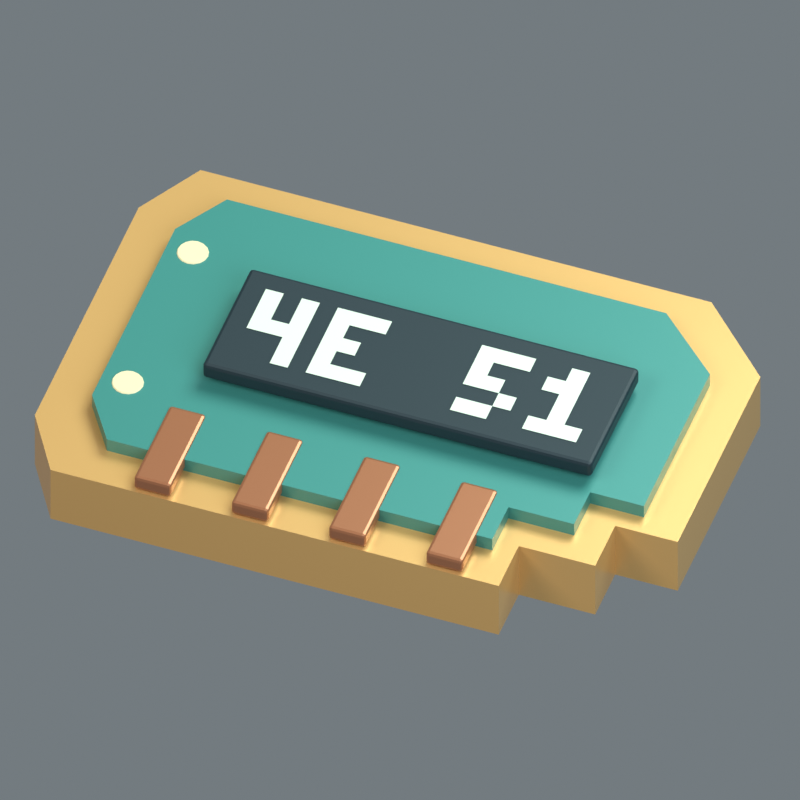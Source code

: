 # Source: PR150.blend  (saved by Blender 5.2.44; exported with 4.5.12 LTS)
import bpy
from mathutils import Matrix  # noqa: F401  (used for matrix-valued properties, if any)

bpy.ops.wm.read_factory_settings(use_empty=True)
scene = bpy.context.scene
scene.name = 'Scene'

# ---- materials (node trees are filled in below, after node groups)
mat_brass = bpy.data.materials.new('brass')
mat_brass.diffuse_color = (0.7835, 0.4564, 0.159, 1.0)
mat_teal = bpy.data.materials.new('teal')
mat_teal.diffuse_color = (0.04817, 0.2502, 0.2195, 1.0)
mat_ink = bpy.data.materials.new('ink')
mat_ink.diffuse_color = (0.008023, 0.02315, 0.0319, 1.0)
mat_pearl = bpy.data.materials.new('pearl')
mat_pearl.diffuse_color = (0.6939, 0.8148, 0.6795, 1.0)
mat_copper = bpy.data.materials.new('copper')
mat_copper.diffuse_color = (0.4179, 0.1651, 0.07819, 1.0)
mat_paper = bpy.data.materials.new('paper')
mat_paper.diffuse_color = (0.807, 0.6939, 0.4233, 1.0)

# ---- material node trees
mat_brass.use_nodes = True; mat_brass.node_tree.nodes.clear()
_N = mat_brass.node_tree.nodes; _L = mat_brass.node_tree.links
n0 = _N.new('ShaderNodeBsdfPrincipled'); n0.name = 'Principled BSDF'; n0.location = (-200, 100)
n0.inputs[0].default_value = (0.7835, 0.4564, 0.159, 1.0)
n0.inputs[1].default_value = 0.42
n0.inputs[2].default_value = 0.32
n0.inputs[10].default_value = 0.005
n1 = _N.new('ShaderNodeOutputMaterial'); n1.name = 'Material Output'; n1.location = (200, 100)
_L.new(n0.outputs[0], n1.inputs[0])
n1.is_active_output = True
mat_teal.use_nodes = True; mat_teal.node_tree.nodes.clear()
_N = mat_teal.node_tree.nodes; _L = mat_teal.node_tree.links
n0 = _N.new('ShaderNodeBsdfPrincipled'); n0.name = 'Principled BSDF'; n0.location = (-200, 100)
n0.inputs[0].default_value = (0.04817, 0.2502, 0.2195, 1.0)
n0.inputs[1].default_value = 0.16
n0.inputs[2].default_value = 0.38
n0.inputs[10].default_value = 0.005
n1 = _N.new('ShaderNodeOutputMaterial'); n1.name = 'Material Output'; n1.location = (200, 100)
_L.new(n0.outputs[0], n1.inputs[0])
n1.is_active_output = True
mat_ink.use_nodes = True; mat_ink.node_tree.nodes.clear()
_N = mat_ink.node_tree.nodes; _L = mat_ink.node_tree.links
n0 = _N.new('ShaderNodeBsdfPrincipled'); n0.name = 'Principled BSDF'; n0.location = (-200, 100)
n0.inputs[0].default_value = (0.008023, 0.02315, 0.0319, 1.0)
n0.inputs[1].default_value = 0.06
n0.inputs[2].default_value = 0.56
n0.inputs[10].default_value = 0.005
n1 = _N.new('ShaderNodeOutputMaterial'); n1.name = 'Material Output'; n1.location = (200, 100)
_L.new(n0.outputs[0], n1.inputs[0])
n1.is_active_output = True
mat_pearl.use_nodes = True; mat_pearl.node_tree.nodes.clear()
_N = mat_pearl.node_tree.nodes; _L = mat_pearl.node_tree.links
n0 = _N.new('ShaderNodeBsdfPrincipled'); n0.name = 'Principled BSDF'; n0.location = (-200, 100)
n0.inputs[0].default_value = (0.6939, 0.8148, 0.6795, 1.0)
n0.inputs[1].default_value = 0.08
n0.inputs[2].default_value = 0.32
n0.inputs[10].default_value = 0.005
n1 = _N.new('ShaderNodeOutputMaterial'); n1.name = 'Material Output'; n1.location = (200, 100)
_L.new(n0.outputs[0], n1.inputs[0])
n1.is_active_output = True
mat_copper.use_nodes = True; mat_copper.node_tree.nodes.clear()
_N = mat_copper.node_tree.nodes; _L = mat_copper.node_tree.links
n0 = _N.new('ShaderNodeBsdfPrincipled'); n0.name = 'Principled BSDF'; n0.location = (-200, 100)
n0.inputs[0].default_value = (0.4179, 0.1651, 0.07819, 1.0)
n0.inputs[1].default_value = 0.45
n0.inputs[2].default_value = 0.34
n0.inputs[10].default_value = 0.005
n1 = _N.new('ShaderNodeOutputMaterial'); n1.name = 'Material Output'; n1.location = (200, 100)
_L.new(n0.outputs[0], n1.inputs[0])
n1.is_active_output = True
mat_paper.use_nodes = True; mat_paper.node_tree.nodes.clear()
_N = mat_paper.node_tree.nodes; _L = mat_paper.node_tree.links
n0 = _N.new('ShaderNodeBsdfPrincipled'); n0.name = 'Principled BSDF'; n0.location = (-200, 100)
n0.inputs[0].default_value = (0.807, 0.6939, 0.4233, 1.0)
n0.inputs[1].default_value = 0.03
n0.inputs[2].default_value = 0.64
n0.inputs[10].default_value = 0.005
n1 = _N.new('ShaderNodeOutputMaterial'); n1.name = 'Material Output'; n1.location = (200, 100)
_L.new(n0.outputs[0], n1.inputs[0])
n1.is_active_output = True

# ---- world
world_studio_ambient = bpy.data.worlds.new('Studio ambient'); scene.world = world_studio_ambient
world_studio_ambient.use_nodes = True; world_studio_ambient.node_tree.nodes.clear()
_N = world_studio_ambient.node_tree.nodes; _L = world_studio_ambient.node_tree.links
n0 = _N.new('ShaderNodeBackground'); n0.name = 'Background'; n0.location = (-200, 100)
n0.inputs[0].default_value = (0.52, 0.6, 0.65, 1.0)
n0.inputs[1].default_value = 0.45
n1 = _N.new('ShaderNodeOutputWorld'); n1.name = 'World Output'; n1.location = (200, 100)
_L.new(n0.outputs[0], n1.inputs[0])
n1.is_active_output = True

# ---- cameras
cam_orthographic_inspection = bpy.data.cameras.new('Orthographic inspection')
cam_orthographic_inspection.type = 'ORTHO'
cam_orthographic_inspection.ortho_scale = 0.1564

# ---- lights
light_amber_key = bpy.data.lights.new('Amber key', 'AREA')
light_amber_key.color = (1.0, 0.88, 0.75)
light_amber_key.energy = 3.583
light_amber_key.shape = 'DISK'
light_amber_key.size = 0.338
light_cool_fill = bpy.data.lights.new('Cool fill', 'AREA')
light_cool_fill.color = (0.71, 0.87, 1.0)
light_cool_fill.energy = 1.944
light_cool_fill.shape = 'DISK'
light_cool_fill.size = 0.338
light_pearl_rim = bpy.data.lights.new('Pearl rim', 'AREA')
light_pearl_rim.color = (0.84, 1.0, 0.94)
light_pearl_rim.energy = 3.972
light_pearl_rim.shape = 'DISK'
light_pearl_rim.size = 0.338

# ---- meshes
me_keyed_test_token = bpy.data.meshes.new('keyed test token')
me_keyed_test_token.from_pydata([(-0.425, -0.3, 0.03), (0.22, -0.3, 0.03), (0.22, -0.22, 0.03), (0.33, -0.22, 0.03), (0.33, -0.14, 0.03), (0.42, -0.14, 0.03), (0.42, 0.19, 0.03), (0.31, 0.3, 0.03), (-0.425, 0.3, 0.03), (-0.48, 0.205, 0.03), (-0.48, -0.21, 0.03), (-0.425, -0.3, 0.125), (0.22, -0.3, 0.125), (0.22, -0.22, 0.125), (0.33, -0.22, 0.125), (0.33, -0.14, 0.125), (0.42, -0.14, 0.125), (0.42, 0.19, 0.125), (0.31, 0.3, 0.125), (-0.425, 0.3, 0.125), (-0.48, 0.205, 0.125), (-0.48, -0.21, 0.125)], [], [(10, 9, 8, 7, 6, 5, 4, 3, 2, 1, 0), (11, 12, 13, 14, 15, 16, 17, 18, 19, 20, 21), (0, 1, 12, 11), (1, 2, 13, 12), (2, 3, 14, 13), (3, 4, 15, 14), (4, 5, 16, 15), (5, 6, 17, 16), (6, 7, 18, 17), (7, 8, 19, 18), (8, 9, 20, 19), (9, 10, 21, 20), (10, 0, 11, 21)])
me_keyed_test_token.materials.append(mat_brass)
me_keyed_test_token.update()
me_enamel_inset = bpy.data.meshes.new('enamel inset')
me_enamel_inset.from_pydata([(-0.3655, -0.24, 0.125), (0.1892, -0.24, 0.125), (0.1892, -0.176, 0.125), (0.2838, -0.176, 0.125), (0.2838, -0.112, 0.125), (0.3612, -0.112, 0.125), (0.3612, 0.152, 0.125), (0.2666, 0.24, 0.125), (-0.3655, 0.24, 0.125), (-0.4128, 0.164, 0.125), (-0.4128, -0.168, 0.125), (-0.3655, -0.24, 0.147), (0.1892, -0.24, 0.147), (0.1892, -0.176, 0.147), (0.2838, -0.176, 0.147), (0.2838, -0.112, 0.147), (0.3612, -0.112, 0.147), (0.3612, 0.152, 0.147), (0.2666, 0.24, 0.147), (-0.3655, 0.24, 0.147), (-0.4128, 0.164, 0.147), (-0.4128, -0.168, 0.147)], [], [(10, 9, 8, 7, 6, 5, 4, 3, 2, 1, 0), (11, 12, 13, 14, 15, 16, 17, 18, 19, 20, 21), (0, 1, 12, 11), (1, 2, 13, 12), (2, 3, 14, 13), (3, 4, 15, 14), (4, 5, 16, 15), (5, 6, 17, 16), (6, 7, 18, 17), (7, 8, 19, 18), (8, 9, 20, 19), (9, 10, 21, 20), (10, 0, 11, 21)])
me_enamel_inset.materials.append(mat_teal)
me_enamel_inset.update()
me_pattern_mark_plate = bpy.data.meshes.new('pattern mark plate')
me_pattern_mark_plate.from_pydata([(-0.28, -0.013, -0.097), (0.28, -0.013, -0.097), (0.28, 0.013, -0.097), (-0.28, 0.013, -0.097), (-0.28, -0.013, 0.097), (0.28, -0.013, 0.097), (0.28, 0.013, 0.097), (-0.28, 0.013, 0.097)], [], [(3, 2, 1, 0), (4, 5, 6, 7), (0, 1, 5, 4), (1, 2, 6, 5), (2, 3, 7, 6), (3, 0, 4, 7)])
me_pattern_mark_plate.materials.append(mat_ink)
me_pattern_mark_plate.update()
me_pattern_mark_lettering = bpy.data.meshes.new('pattern mark lettering')
me_pattern_mark_lettering.from_pydata([(-0.2464, -0.014, 0.03891), (-0.2205, -0.014, 0.03891), (-0.2205, -0.014, 0.06484), (-0.2464, -0.014, 0.06484), (-0.1945, -0.014, 0.03891), (-0.1686, -0.014, 0.03891), (-0.1686, -0.014, 0.06484), (-0.1945, -0.014, 0.06484), (-0.2464, -0.014, 0.01297), (-0.2205, -0.014, 0.01297), (-0.2205, -0.014, 0.03891), (-0.2464, -0.014, 0.03891), (-0.1945, -0.014, 0.01297), (-0.1686, -0.014, 0.01297), (-0.1686, -0.014, 0.03891), (-0.1945, -0.014, 0.03891), (-0.2464, -0.014, -0.01297), (-0.2205, -0.014, -0.01297), (-0.2205, -0.014, 0.01297), (-0.2464, -0.014, 0.01297), (-0.2205, -0.014, -0.01297), (-0.1945, -0.014, -0.01297), (-0.1945, -0.014, 0.01297), (-0.2205, -0.014, 0.01297), (-0.1945, -0.014, -0.01297), (-0.1686, -0.014, -0.01297), (-0.1686, -0.014, 0.01297), (-0.1945, -0.014, 0.01297), (-0.1945, -0.014, -0.03891), (-0.1686, -0.014, -0.03891), (-0.1686, -0.014, -0.01297), (-0.1945, -0.014, -0.01297), (-0.1945, -0.014, -0.06484), (-0.1686, -0.014, -0.06484), (-0.1686, -0.014, -0.03891), (-0.1945, -0.014, -0.03891), (-0.1427, -0.014, 0.03891), (-0.1167, -0.014, 0.03891), (-0.1167, -0.014, 0.06484), (-0.1427, -0.014, 0.06484), (-0.1167, -0.014, 0.03891), (-0.09078, -0.014, 0.03891), (-0.09078, -0.014, 0.06484), (-0.1167, -0.014, 0.06484), (-0.09078, -0.014, 0.03891), (-0.06484, -0.014, 0.03891), (-0.06484, -0.014, 0.06484), (-0.09078, -0.014, 0.06484), (-0.1427, -0.014, 0.01297), (-0.1167, -0.014, 0.01297), (-0.1167, -0.014, 0.03891), (-0.1427, -0.014, 0.03891), (-0.1427, -0.014, -0.01297), (-0.1167, -0.014, -0.01297), (-0.1167, -0.014, 0.01297), (-0.1427, -0.014, 0.01297), (-0.1167, -0.014, -0.01297), (-0.09078, -0.014, -0.01297), (-0.09078, -0.014, 0.01297), (-0.1167, -0.014, 0.01297), (-0.1427, -0.014, -0.03891), (-0.1167, -0.014, -0.03891), (-0.1167, -0.014, -0.01297), (-0.1427, -0.014, -0.01297), (-0.1427, -0.014, -0.06484), (-0.1167, -0.014, -0.06484), (-0.1167, -0.014, -0.03891), (-0.1427, -0.014, -0.03891), (-0.1167, -0.014, -0.06484), (-0.09078, -0.014, -0.06484), (-0.09078, -0.014, -0.03891), (-0.1167, -0.014, -0.03891), (-0.09078, -0.014, -0.06484), (-0.06484, -0.014, -0.06484), (-0.06484, -0.014, -0.03891), (-0.09078, -0.014, -0.03891), (0.06484, -0.014, 0.03891), (0.09078, -0.014, 0.03891), (0.09078, -0.014, 0.06484), (0.06484, -0.014, 0.06484), (0.09078, -0.014, 0.03891), (0.1167, -0.014, 0.03891), (0.1167, -0.014, 0.06484), (0.09078, -0.014, 0.06484), (0.1167, -0.014, 0.03891), (0.1427, -0.014, 0.03891), (0.1427, -0.014, 0.06484), (0.1167, -0.014, 0.06484), (0.06484, -0.014, 0.01297), (0.09078, -0.014, 0.01297), (0.09078, -0.014, 0.03891), (0.06484, -0.014, 0.03891), (0.06484, -0.014, -0.01297), (0.09078, -0.014, -0.01297), (0.09078, -0.014, 0.01297), (0.06484, -0.014, 0.01297), (0.09078, -0.014, -0.01297), (0.1167, -0.014, -0.01297), (0.1167, -0.014, 0.01297), (0.09078, -0.014, 0.01297), (0.1167, -0.014, -0.03891), (0.1427, -0.014, -0.03891), (0.1427, -0.014, -0.01297), (0.1167, -0.014, -0.01297), (0.06484, -0.014, -0.06484), (0.09078, -0.014, -0.06484), (0.09078, -0.014, -0.03891), (0.06484, -0.014, -0.03891), (0.09078, -0.014, -0.06484), (0.1167, -0.014, -0.06484), (0.1167, -0.014, -0.03891), (0.09078, -0.014, -0.03891), (0.1945, -0.014, 0.03891), (0.2205, -0.014, 0.03891), (0.2205, -0.014, 0.06484), (0.1945, -0.014, 0.06484), (0.1686, -0.014, 0.01297), (0.1945, -0.014, 0.01297), (0.1945, -0.014, 0.03891), (0.1686, -0.014, 0.03891), (0.1945, -0.014, 0.01297), (0.2205, -0.014, 0.01297), (0.2205, -0.014, 0.03891), (0.1945, -0.014, 0.03891), (0.1945, -0.014, -0.01297), (0.2205, -0.014, -0.01297), (0.2205, -0.014, 0.01297), (0.1945, -0.014, 0.01297), (0.1945, -0.014, -0.03891), (0.2205, -0.014, -0.03891), (0.2205, -0.014, -0.01297), (0.1945, -0.014, -0.01297), (0.1686, -0.014, -0.06484), (0.1945, -0.014, -0.06484), (0.1945, -0.014, -0.03891), (0.1686, -0.014, -0.03891), (0.1945, -0.014, -0.06484), (0.2205, -0.014, -0.06484), (0.2205, -0.014, -0.03891), (0.1945, -0.014, -0.03891), (0.2205, -0.014, -0.06484), (0.2464, -0.014, -0.06484), (0.2464, -0.014, -0.03891), (0.2205, -0.014, -0.03891)], [], [(0, 1, 2, 3), (4, 5, 6, 7), (8, 9, 10, 11), (12, 13, 14, 15), (16, 17, 18, 19), (20, 21, 22, 23), (24, 25, 26, 27), (28, 29, 30, 31), (32, 33, 34, 35), (36, 37, 38, 39), (40, 41, 42, 43), (44, 45, 46, 47), (48, 49, 50, 51), (52, 53, 54, 55), (56, 57, 58, 59), (60, 61, 62, 63), (64, 65, 66, 67), (68, 69, 70, 71), (72, 73, 74, 75), (76, 77, 78, 79), (80, 81, 82, 83), (84, 85, 86, 87), (88, 89, 90, 91), (92, 93, 94, 95), (96, 97, 98, 99), (100, 101, 102, 103), (104, 105, 106, 107), (108, 109, 110, 111), (112, 113, 114, 115), (116, 117, 118, 119), (120, 121, 122, 123), (124, 125, 126, 127), (128, 129, 130, 131), (132, 133, 134, 135), (136, 137, 138, 139), (140, 141, 142, 143)])
me_pattern_mark_lettering.materials.append(mat_pearl)
me_pattern_mark_lettering.update()
me_edge_contact = bpy.data.meshes.new('edge contact')
me_edge_contact.from_pydata([(-0.0265, -0.0725, -0.0115), (0.0265, -0.0725, -0.0115), (0.0265, 0.0725, -0.0115), (-0.0265, 0.0725, -0.0115), (-0.0265, -0.0725, 0.0115), (0.0265, -0.0725, 0.0115), (0.0265, 0.0725, 0.0115), (-0.0265, 0.0725, 0.0115)], [], [(3, 2, 1, 0), (4, 5, 6, 7), (0, 1, 5, 4), (1, 2, 6, 5), (2, 3, 7, 6), (3, 0, 4, 7)])
me_edge_contact.materials.append(mat_copper)
me_edge_contact.update()
me_edge_contact_001 = bpy.data.meshes.new('edge contact.001')
me_edge_contact_001.from_pydata([(-0.0265, -0.0725, -0.0115), (0.0265, -0.0725, -0.0115), (0.0265, 0.0725, -0.0115), (-0.0265, 0.0725, -0.0115), (-0.0265, -0.0725, 0.0115), (0.0265, -0.0725, 0.0115), (0.0265, 0.0725, 0.0115), (-0.0265, 0.0725, 0.0115)], [], [(3, 2, 1, 0), (4, 5, 6, 7), (0, 1, 5, 4), (1, 2, 6, 5), (2, 3, 7, 6), (3, 0, 4, 7)])
me_edge_contact_001.materials.append(mat_copper)
me_edge_contact_001.update()
me_edge_contact_002 = bpy.data.meshes.new('edge contact.002')
me_edge_contact_002.from_pydata([(-0.0265, -0.0725, -0.0115), (0.0265, -0.0725, -0.0115), (0.0265, 0.0725, -0.0115), (-0.0265, 0.0725, -0.0115), (-0.0265, -0.0725, 0.0115), (0.0265, -0.0725, 0.0115), (0.0265, 0.0725, 0.0115), (-0.0265, 0.0725, 0.0115)], [], [(3, 2, 1, 0), (4, 5, 6, 7), (0, 1, 5, 4), (1, 2, 6, 5), (2, 3, 7, 6), (3, 0, 4, 7)])
me_edge_contact_002.materials.append(mat_copper)
me_edge_contact_002.update()
me_edge_contact_003 = bpy.data.meshes.new('edge contact.003')
me_edge_contact_003.from_pydata([(-0.0265, -0.0725, -0.0115), (0.0265, -0.0725, -0.0115), (0.0265, 0.0725, -0.0115), (-0.0265, 0.0725, -0.0115), (-0.0265, -0.0725, 0.0115), (0.0265, -0.0725, 0.0115), (0.0265, 0.0725, 0.0115), (-0.0265, 0.0725, 0.0115)], [], [(3, 2, 1, 0), (4, 5, 6, 7), (0, 1, 5, 4), (1, 2, 6, 5), (2, 3, 7, 6), (3, 0, 4, 7)])
me_edge_contact_003.materials.append(mat_copper)
me_edge_contact_003.update()
me_face_pin = bpy.data.meshes.new('face pin')
me_face_pin.from_pydata([(-0.3538, -0.13, 0.13), (-0.3555, -0.1219, 0.13), (-0.36, -0.115, 0.13), (-0.3669, -0.1105, 0.13), (-0.375, -0.1088, 0.13), (-0.3831, -0.1105, 0.13), (-0.39, -0.115, 0.13), (-0.3945, -0.1219, 0.13), (-0.3962, -0.13, 0.13), (-0.3945, -0.1381, 0.13), (-0.39, -0.145, 0.13), (-0.3831, -0.1495, 0.13), (-0.375, -0.1512, 0.13), (-0.3669, -0.1495, 0.13), (-0.36, -0.145, 0.13), (-0.3555, -0.1381, 0.13), (-0.352, -0.13, 0.1329), (-0.3538, -0.1212, 0.1329), (-0.3587, -0.1137, 0.1329), (-0.3662, -0.1088, 0.1329), (-0.375, -0.107, 0.1329), (-0.3838, -0.1088, 0.1329), (-0.3913, -0.1137, 0.1329), (-0.3962, -0.1212, 0.1329), (-0.398, -0.13, 0.1329), (-0.3962, -0.1388, 0.1329), (-0.3913, -0.1463, 0.1329), (-0.3838, -0.1512, 0.1329), (-0.375, -0.153, 0.1329), (-0.3662, -0.1512, 0.1329), (-0.3587, -0.1463, 0.1329), (-0.3538, -0.1388, 0.1329), (-0.352, -0.13, 0.1456), (-0.3538, -0.1212, 0.1456), (-0.3587, -0.1137, 0.1456), (-0.3662, -0.1088, 0.1456), (-0.375, -0.107, 0.1456), (-0.3838, -0.1088, 0.1456), (-0.3913, -0.1137, 0.1456), (-0.3962, -0.1212, 0.1456), (-0.398, -0.13, 0.1456), (-0.3962, -0.1388, 0.1456), (-0.3913, -0.1463, 0.1456), (-0.3838, -0.1512, 0.1456), (-0.375, -0.153, 0.1456), (-0.3662, -0.1512, 0.1456), (-0.3587, -0.1463, 0.1456), (-0.3538, -0.1388, 0.1456), (-0.3543, -0.13, 0.149), (-0.3559, -0.1221, 0.149), (-0.3604, -0.1154, 0.149), (-0.3671, -0.1109, 0.149), (-0.375, -0.1093, 0.149), (-0.3829, -0.1109, 0.149), (-0.3896, -0.1154, 0.149), (-0.3941, -0.1221, 0.149), (-0.3957, -0.13, 0.149), (-0.3941, -0.1379, 0.149), (-0.3896, -0.1446, 0.149), (-0.3829, -0.1491, 0.149), (-0.375, -0.1507, 0.149), (-0.3671, -0.1491, 0.149), (-0.3604, -0.1446, 0.149), (-0.3559, -0.1379, 0.149)], [], [(0, 1, 17, 16), (1, 2, 18, 17), (2, 3, 19, 18), (3, 4, 20, 19), (4, 5, 21, 20), (5, 6, 22, 21), (6, 7, 23, 22), (7, 8, 24, 23), (8, 9, 25, 24), (9, 10, 26, 25), (10, 11, 27, 26), (11, 12, 28, 27), (12, 13, 29, 28), (13, 14, 30, 29), (14, 15, 31, 30), (15, 0, 16, 31), (16, 17, 33, 32), (17, 18, 34, 33), (18, 19, 35, 34), (19, 20, 36, 35), (20, 21, 37, 36), (21, 22, 38, 37), (22, 23, 39, 38), (23, 24, 40, 39), (24, 25, 41, 40), (25, 26, 42, 41), (26, 27, 43, 42), (27, 28, 44, 43), (28, 29, 45, 44), (29, 30, 46, 45), (30, 31, 47, 46), (31, 16, 32, 47), (32, 33, 49, 48), (33, 34, 50, 49), (34, 35, 51, 50), (35, 36, 52, 51), (36, 37, 53, 52), (37, 38, 54, 53), (38, 39, 55, 54), (39, 40, 56, 55), (40, 41, 57, 56), (41, 42, 58, 57), (42, 43, 59, 58), (43, 44, 60, 59), (44, 45, 61, 60), (45, 46, 62, 61), (46, 47, 63, 62), (47, 32, 48, 63), (15, 14, 13, 12, 11, 10, 9, 8, 7, 6, 5, 4, 3, 2, 1, 0), (48, 49, 50, 51, 52, 53, 54, 55, 56, 57, 58, 59, 60, 61, 62, 63)])
me_face_pin.polygons.foreach_set('use_smooth', [1, 1, 1, 1, 1, 1, 1, 1, 1, 1, 1, 1, 1, 1, 1, 1, 1, 1, 1, 1, 1, 1, 1, 1, 1, 1, 1, 1, 1, 1, 1, 1, 1, 1, 1, 1, 1, 1, 1, 1, 1, 1, 1, 1, 1, 1, 1, 1, 0, 0])
me_face_pin.materials.append(mat_paper)
me_face_pin.update()
me_face_pin_001 = bpy.data.meshes.new('face pin.001')
me_face_pin_001.from_pydata([(-0.3538, 0.13, 0.13), (-0.3555, 0.1381, 0.13), (-0.36, 0.145, 0.13), (-0.3669, 0.1495, 0.13), (-0.375, 0.1512, 0.13), (-0.3831, 0.1495, 0.13), (-0.39, 0.145, 0.13), (-0.3945, 0.1381, 0.13), (-0.3962, 0.13, 0.13), (-0.3945, 0.1219, 0.13), (-0.39, 0.115, 0.13), (-0.3831, 0.1105, 0.13), (-0.375, 0.1088, 0.13), (-0.3669, 0.1105, 0.13), (-0.36, 0.115, 0.13), (-0.3555, 0.1219, 0.13), (-0.352, 0.13, 0.1329), (-0.3538, 0.1388, 0.1329), (-0.3587, 0.1463, 0.1329), (-0.3662, 0.1512, 0.1329), (-0.375, 0.153, 0.1329), (-0.3838, 0.1512, 0.1329), (-0.3913, 0.1463, 0.1329), (-0.3962, 0.1388, 0.1329), (-0.398, 0.13, 0.1329), (-0.3962, 0.1212, 0.1329), (-0.3913, 0.1137, 0.1329), (-0.3838, 0.1088, 0.1329), (-0.375, 0.107, 0.1329), (-0.3662, 0.1088, 0.1329), (-0.3587, 0.1137, 0.1329), (-0.3538, 0.1212, 0.1329), (-0.352, 0.13, 0.1456), (-0.3538, 0.1388, 0.1456), (-0.3587, 0.1463, 0.1456), (-0.3662, 0.1512, 0.1456), (-0.375, 0.153, 0.1456), (-0.3838, 0.1512, 0.1456), (-0.3913, 0.1463, 0.1456), (-0.3962, 0.1388, 0.1456), (-0.398, 0.13, 0.1456), (-0.3962, 0.1212, 0.1456), (-0.3913, 0.1137, 0.1456), (-0.3838, 0.1088, 0.1456), (-0.375, 0.107, 0.1456), (-0.3662, 0.1088, 0.1456), (-0.3587, 0.1137, 0.1456), (-0.3538, 0.1212, 0.1456), (-0.3543, 0.13, 0.149), (-0.3559, 0.1379, 0.149), (-0.3604, 0.1446, 0.149), (-0.3671, 0.1491, 0.149), (-0.375, 0.1507, 0.149), (-0.3829, 0.1491, 0.149), (-0.3896, 0.1446, 0.149), (-0.3941, 0.1379, 0.149), (-0.3957, 0.13, 0.149), (-0.3941, 0.1221, 0.149), (-0.3896, 0.1154, 0.149), (-0.3829, 0.1109, 0.149), (-0.375, 0.1093, 0.149), (-0.3671, 0.1109, 0.149), (-0.3604, 0.1154, 0.149), (-0.3559, 0.1221, 0.149)], [], [(0, 1, 17, 16), (1, 2, 18, 17), (2, 3, 19, 18), (3, 4, 20, 19), (4, 5, 21, 20), (5, 6, 22, 21), (6, 7, 23, 22), (7, 8, 24, 23), (8, 9, 25, 24), (9, 10, 26, 25), (10, 11, 27, 26), (11, 12, 28, 27), (12, 13, 29, 28), (13, 14, 30, 29), (14, 15, 31, 30), (15, 0, 16, 31), (16, 17, 33, 32), (17, 18, 34, 33), (18, 19, 35, 34), (19, 20, 36, 35), (20, 21, 37, 36), (21, 22, 38, 37), (22, 23, 39, 38), (23, 24, 40, 39), (24, 25, 41, 40), (25, 26, 42, 41), (26, 27, 43, 42), (27, 28, 44, 43), (28, 29, 45, 44), (29, 30, 46, 45), (30, 31, 47, 46), (31, 16, 32, 47), (32, 33, 49, 48), (33, 34, 50, 49), (34, 35, 51, 50), (35, 36, 52, 51), (36, 37, 53, 52), (37, 38, 54, 53), (38, 39, 55, 54), (39, 40, 56, 55), (40, 41, 57, 56), (41, 42, 58, 57), (42, 43, 59, 58), (43, 44, 60, 59), (44, 45, 61, 60), (45, 46, 62, 61), (46, 47, 63, 62), (47, 32, 48, 63), (15, 14, 13, 12, 11, 10, 9, 8, 7, 6, 5, 4, 3, 2, 1, 0), (48, 49, 50, 51, 52, 53, 54, 55, 56, 57, 58, 59, 60, 61, 62, 63)])
me_face_pin_001.polygons.foreach_set('use_smooth', [1, 1, 1, 1, 1, 1, 1, 1, 1, 1, 1, 1, 1, 1, 1, 1, 1, 1, 1, 1, 1, 1, 1, 1, 1, 1, 1, 1, 1, 1, 1, 1, 1, 1, 1, 1, 1, 1, 1, 1, 1, 1, 1, 1, 1, 1, 1, 1, 0, 0])
me_face_pin_001.materials.append(mat_paper)
me_face_pin_001.update()

# ---- objects
ob_pr150_keyed_test_token = bpy.data.objects.new('PR150 keyed test token', me_keyed_test_token)
ob_pr150_enamel_inset = bpy.data.objects.new('PR150 enamel inset', me_enamel_inset)
ob_pr150_pattern_mark_plate = bpy.data.objects.new('PR150 pattern mark plate', me_pattern_mark_plate)
ob_pr150_pattern_mark_lettering = bpy.data.objects.new('PR150 pattern mark lettering', me_pattern_mark_lettering)
ob_pr150_edge_contact = bpy.data.objects.new('PR150 edge contact', me_edge_contact)
ob_pr150_edge_contact_001 = bpy.data.objects.new('PR150 edge contact.001', me_edge_contact_001)
ob_pr150_edge_contact_002 = bpy.data.objects.new('PR150 edge contact.002', me_edge_contact_002)
ob_pr150_edge_contact_003 = bpy.data.objects.new('PR150 edge contact.003', me_edge_contact_003)
ob_pr150_face_pin = bpy.data.objects.new('PR150 face pin', me_face_pin)
ob_pr150_face_pin_001 = bpy.data.objects.new('PR150 face pin.001', me_face_pin_001)
ob_pr150_floor_origin = bpy.data.objects.new('PR150 floor origin', None)
ob_pr150_fixture_scale = bpy.data.objects.new('PR150 fixture scale', None)
ob_inspection_camera = bpy.data.objects.new('Inspection camera', cam_orthographic_inspection)
ob_amber_key = bpy.data.objects.new('Amber key', light_amber_key)
ob_cool_fill = bpy.data.objects.new('Cool fill', light_cool_fill)
ob_pearl_rim = bpy.data.objects.new('Pearl rim', light_pearl_rim)

# ---- transforms, parenting, visibility, modifiers, constraints
ob_pr150_keyed_test_token.parent = ob_pr150_fixture_scale
ob_pr150_keyed_test_token.location = (0.0, 0.0, 0.0)
ob_pr150_enamel_inset.parent = ob_pr150_fixture_scale
ob_pr150_enamel_inset.location = (0.0, 0.0, 0.0)
ob_pr150_pattern_mark_plate.parent = ob_pr150_fixture_scale
ob_pr150_pattern_mark_plate.location = (0.0, 0.0, 0.171)
ob_pr150_pattern_mark_plate.rotation_euler = (-1.571, 0.0, 0.0)
_m = ob_pr150_pattern_mark_plate.modifiers.new('Edge fillet', 'BEVEL')
_m.width = 0.00546
_m.width_pct = 0.00546
_m.segments = 2
_m.harden_normals = True
_m = ob_pr150_pattern_mark_plate.modifiers.new('Broad flat faces', 'WEIGHTED_NORMAL')
_m.keep_sharp = True
ob_pr150_pattern_mark_lettering.parent = ob_pr150_fixture_scale
ob_pr150_pattern_mark_lettering.location = (0.0, 0.0, 0.171)
ob_pr150_pattern_mark_lettering.rotation_euler = (-1.571, 0.0, 0.0)
ob_pr150_edge_contact.parent = ob_pr150_fixture_scale
ob_pr150_edge_contact.location = (-0.28, -0.225, 0.139)
_m = ob_pr150_edge_contact.modifiers.new('Edge fillet', 'BEVEL')
_m.width = 0.00483
_m.width_pct = 0.00483
_m.segments = 2
_m.harden_normals = True
_m = ob_pr150_edge_contact.modifiers.new('Broad flat faces', 'WEIGHTED_NORMAL')
_m.keep_sharp = True
ob_pr150_edge_contact_001.parent = ob_pr150_fixture_scale
ob_pr150_edge_contact_001.location = (-0.14, -0.225, 0.139)
_m = ob_pr150_edge_contact_001.modifiers.new('Edge fillet', 'BEVEL')
_m.width = 0.00483
_m.width_pct = 0.00483
_m.segments = 2
_m.harden_normals = True
_m = ob_pr150_edge_contact_001.modifiers.new('Broad flat faces', 'WEIGHTED_NORMAL')
_m.keep_sharp = True
ob_pr150_edge_contact_002.parent = ob_pr150_fixture_scale
ob_pr150_edge_contact_002.location = (0.0, -0.225, 0.139)
_m = ob_pr150_edge_contact_002.modifiers.new('Edge fillet', 'BEVEL')
_m.width = 0.00483
_m.width_pct = 0.00483
_m.segments = 2
_m.harden_normals = True
_m = ob_pr150_edge_contact_002.modifiers.new('Broad flat faces', 'WEIGHTED_NORMAL')
_m.keep_sharp = True
ob_pr150_edge_contact_003.parent = ob_pr150_fixture_scale
ob_pr150_edge_contact_003.location = (0.14, -0.225, 0.139)
_m = ob_pr150_edge_contact_003.modifiers.new('Edge fillet', 'BEVEL')
_m.width = 0.00483
_m.width_pct = 0.00483
_m.segments = 2
_m.harden_normals = True
_m = ob_pr150_edge_contact_003.modifiers.new('Broad flat faces', 'WEIGHTED_NORMAL')
_m.keep_sharp = True
ob_pr150_face_pin.parent = ob_pr150_fixture_scale
ob_pr150_face_pin.location = (0.0, 0.0, 0.0)
ob_pr150_face_pin_001.parent = ob_pr150_fixture_scale
ob_pr150_face_pin_001.location = (0.0, 0.0, 0.0)
ob_pr150_floor_origin.location = (0.0, 0.0, 0.0)
ob_pr150_fixture_scale.parent = ob_pr150_floor_origin
ob_pr150_fixture_scale.location = (0.004333, -0.0, -0.004333)
ob_pr150_fixture_scale.scale = (0.1444, 0.1444, 0.1444)
ob_inspection_camera.location = (0.1224, -0.34, 0.3852)
ob_inspection_camera.rotation_euler = (0.7682, 2.467e-08, 0.3456)
ob_amber_key.location = (-0.312, -0.39, 0.5312)
ob_amber_key.rotation_euler = (0.7652, -2.552e-08, -0.6747)
ob_cool_fill.location = (0.26, -0.221, 0.2712)
ob_cool_fill.rotation_euler = (0.9197, -1.202e-08, 0.8663)
ob_pearl_rim.location = (0.13, 0.26, 0.4272)
ob_pearl_rim.rotation_euler = (0.6099, -5.822e-08, 2.678)

# ---- collection membership
scene.collection.objects.link(ob_pr150_keyed_test_token)
scene.collection.objects.link(ob_pr150_enamel_inset)
scene.collection.objects.link(ob_pr150_pattern_mark_plate)
scene.collection.objects.link(ob_pr150_pattern_mark_lettering)
scene.collection.objects.link(ob_pr150_edge_contact)
scene.collection.objects.link(ob_pr150_edge_contact_001)
scene.collection.objects.link(ob_pr150_edge_contact_002)
scene.collection.objects.link(ob_pr150_edge_contact_003)
scene.collection.objects.link(ob_pr150_face_pin)
scene.collection.objects.link(ob_pr150_face_pin_001)
scene.collection.objects.link(ob_pr150_floor_origin)
scene.collection.objects.link(ob_pr150_fixture_scale)
scene.collection.objects.link(ob_inspection_camera)
scene.collection.objects.link(ob_amber_key)
scene.collection.objects.link(ob_cool_fill)
scene.collection.objects.link(ob_pearl_rim)

# ---- scene / render settings (as saved in the file)
scene.camera = ob_inspection_camera
scene.frame_start = 1; scene.frame_end = 250; scene.frame_set(1)
scene.render.engine = 'CYCLES'
scene.render.resolution_x = 448
scene.render.resolution_y = 448
scene.render.film_transparent = True
scene.render.bake_bias = 0.0
scene.render.bake_samples = 0
scene.render.compositor_device = 'GPU'
scene.cycles.samples = 10
scene.eevee.use_volume_custom_range = False
scene.eevee.fast_gi_thickness_near = 0.1
scene.eevee.fast_gi_thickness_far = 0.0
scene.eevee.ray_tracing_options.screen_trace_thickness = 0.1
scene.view_settings.view_transform = 'Standard'
scene.view_settings.exposure = -0.45
bpy.context.view_layer.update()
